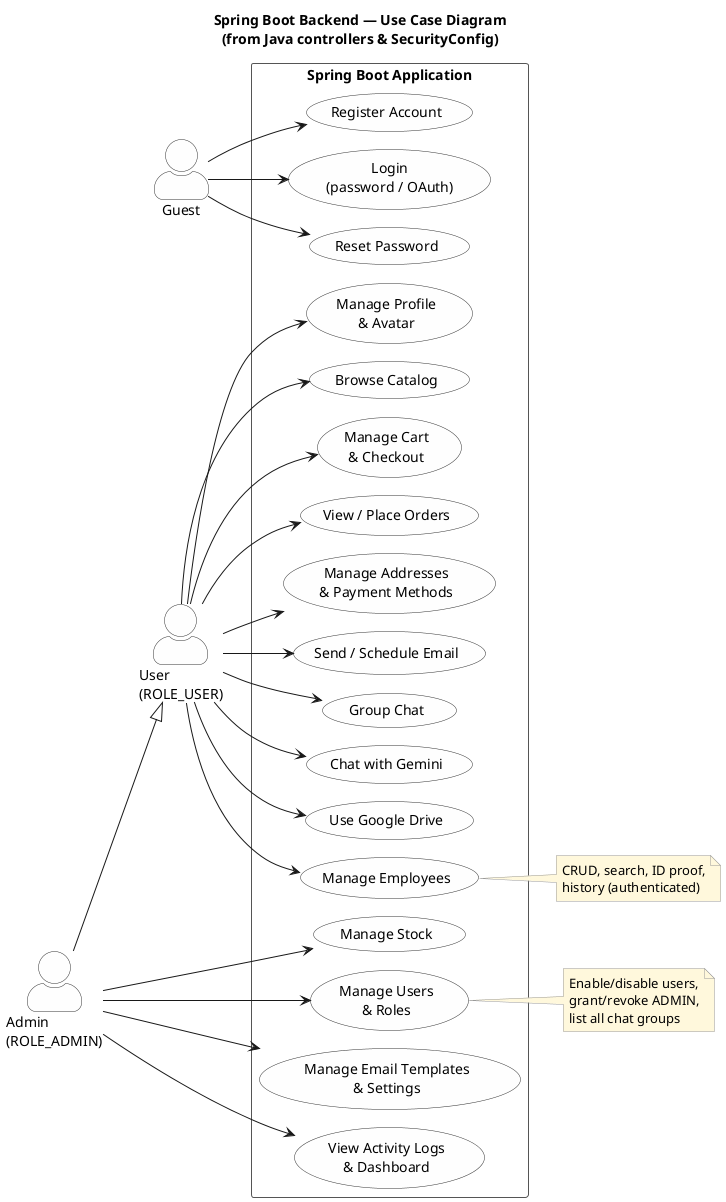

The diagram above was rendered by PlantUML. Its source (embedded in the PNG):
@startuml
!pragma layout smetana
title Spring Boot Backend — Use Case Diagram\n(from Java controllers & SecurityConfig)

skinparam shadowing false
skinparam packageStyle rectangle
skinparam actorStyle awesome
skinparam defaultFontName SansSerif
skinparam usecase {
  BackgroundColor #FEFEFE
  BorderColor #333333
}
skinparam actor {
  BackgroundColor #FEFEFE
  BorderColor #333333
}
skinparam rectangle {
  BackgroundColor #FFFFFF
  BorderColor #555555
}
skinparam note {
  BackgroundColor #FFF8DC
  BorderColor #999999
}

left to right direction

actor "Guest" as Guest
actor "User\n(ROLE_USER)" as User
actor "Admin\n(ROLE_ADMIN)" as Admin

Admin --|> User

rectangle "Spring Boot Application" {
  usecase "Register Account" as UC_Register
  usecase "Login\n(password / OAuth)" as UC_Login
  usecase "Reset Password" as UC_Password

  usecase "Manage Profile\n& Avatar" as UC_Profile
  usecase "Browse Catalog" as UC_Catalog
  usecase "Manage Cart\n& Checkout" as UC_Cart
  usecase "View / Place Orders" as UC_Orders
  usecase "Manage Addresses\n& Payment Methods" as UC_CheckoutData

  usecase "Send / Schedule Email" as UC_Email
  usecase "Group Chat" as UC_Chat
  usecase "Chat with Gemini" as UC_Gemini
  usecase "Use Google Drive" as UC_Drive

  usecase "Manage Employees" as UC_Employees

  usecase "Manage Stock" as UC_Stock
  usecase "Manage Users\n& Roles" as UC_Users
  usecase "Manage Email Templates\n& Settings" as UC_Templates
  usecase "View Activity Logs\n& Dashboard" as UC_Logs
}

Guest --> UC_Register
Guest --> UC_Login
Guest --> UC_Password

User --> UC_Profile
User --> UC_Catalog
User --> UC_Cart
User --> UC_Orders
User --> UC_CheckoutData
User --> UC_Email
User --> UC_Chat
User --> UC_Gemini
User --> UC_Drive
User --> UC_Employees

Admin --> UC_Stock
Admin --> UC_Users
Admin --> UC_Templates
Admin --> UC_Logs

note right of UC_Employees
  CRUD, search, ID proof,
  history (authenticated)
end note

note right of UC_Users
  Enable/disable users,
  grant/revoke ADMIN,
  list all chat groups
end note

@enduml